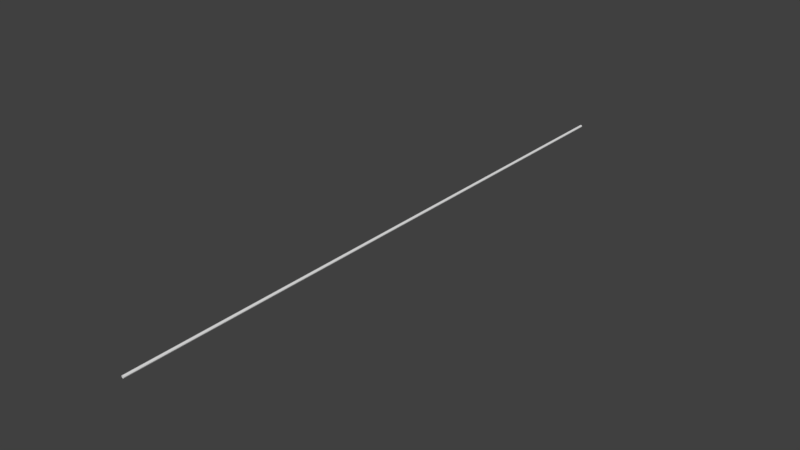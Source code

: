 # Source: Laser.blend  (saved by Blender 2.78.0; exported with 4.5.12 LTS)
import bpy
from mathutils import Matrix  # noqa: F401  (used for matrix-valued properties, if any)

bpy.ops.wm.read_factory_settings(use_empty=True)
scene = bpy.context.scene
scene.name = 'Scene'

# ---- collections
col_collection_1 = bpy.data.collections.new('Collection 1'); scene.collection.children.link(col_collection_1)

# ---- world
world_world = bpy.data.worlds.new('World'); scene.world = world_world
world_world.color = (0.05088, 0.05088, 0.05088)
world_world.use_sun_shadow = False
world_world.sun_shadow_jitter_overblur = 0.0
world_world.cycles.sampling_method = 'MANUAL'

# ---- meshes
me_cylinder_001 = bpy.data.meshes.new('Cylinder.001')
me_cylinder_001.from_pydata([(-4.145e-08, 0.01563, 0.3458), (-4.145e-08, 0.01563, 7.652), (0.01105, 0.01105, 0.3458), (0.01105, 0.01105, 7.652), (0.01563, -9.448e-08, 0.3458), (0.01563, 1.178e-07, 7.652), (0.01105, -0.01105, 0.3458), (0.01105, -0.01105, 7.652), (-4.281e-08, -0.01563, 0.3458), (-4.281e-08, -0.01563, 7.652), (-0.01105, -0.01105, 0.3458), (-0.01105, -0.01105, 7.652), (-0.01563, -9.355e-08, 0.3458), (-0.01563, 1.178e-07, 7.652), (-0.01105, 0.01105, 0.3458), (-0.01105, 0.01105, 7.652)], [], [(0, 1, 3, 2), (2, 3, 5, 4), (4, 5, 7, 6), (6, 7, 9, 8), (8, 9, 11, 10), (10, 11, 13, 12), (3, 1, 15, 13, 11, 9, 7, 5), (12, 13, 15, 14), (14, 15, 1, 0), (0, 2, 4, 6, 8, 10, 12, 14)])
me_cylinder_001.use_remesh_preserve_volume = False
me_cylinder_001.use_remesh_preserve_attributes = False
me_cylinder_001.use_mirror_vertex_groups = False
me_cylinder_001.update()

# ---- objects
ob_laser = bpy.data.objects.new('Laser', me_cylinder_001)

# ---- transforms, parenting, visibility, modifiers, constraints
ob_laser.location = (0.0, 0.0, 0.0)
ob_laser.rotation_euler = (1.571, -0.0, 0.0)
ob_laser.lineart.crease_threshold = 0.0

# ---- collection membership
col_collection_1.objects.link(ob_laser)

# ---- scene / render settings (as saved in the file)
scene.frame_start = 1; scene.frame_end = 250; scene.frame_set(1)
scene.render.engine = 'BLENDER_EEVEE_NEXT'
scene.render.resolution_percentage = 50
scene.render.dither_intensity = 0.0
scene.cycles.use_denoising = False
scene.cycles.samples = 128
scene.cycles.sampling_pattern = 'TABULATED_SOBOL'
scene.cycles.light_sampling_threshold = 0.0
scene.cycles.use_adaptive_sampling = False
scene.cycles.use_light_tree = False
scene.cycles.blur_glossy = 0.0
scene.cycles.sample_clamp_indirect = 0.0
scene.view_settings.view_transform = 'Standard'
bpy.context.view_layer.update()

# ---- added for rendering (the .blend has no active camera and no usable light): camera, sun
cam_auto = bpy.data.cameras.new('AutoCamera')
cam_auto.lens = 50.0
cam_auto.sensor_width = 36.0
cam_auto.clip_end = 1000.0
ob_auto_camera = bpy.data.objects.new('AutoCamera', cam_auto)
scene.collection.objects.link(ob_auto_camera)
ob_auto_camera.location = (6.7605, -12.1117, 5.4084)
ob_auto_camera.rotation_euler = (1.09748, -7.21219e-08, 0.694738)
scene.camera = ob_auto_camera
light_auto_sun = bpy.data.lights.new('AutoSun', 'SUN')
light_auto_sun.energy = 3.0
light_auto_sun.angle = 0.0523599
ob_auto_sun = bpy.data.objects.new('AutoSun', light_auto_sun)
scene.collection.objects.link(ob_auto_sun)
ob_auto_sun.rotation_euler = (0.872665, 0.174533, 0.523599)
bpy.context.view_layer.update()
